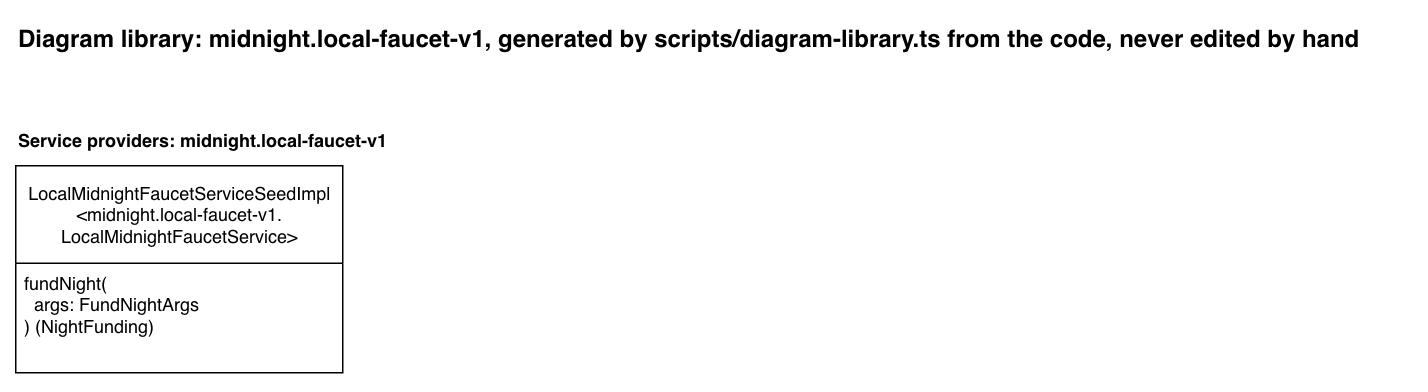

The diagram above was exported from draw.io. Its source (the exported page's mxGraphModel, read from the mxfile embedded in the PNG):
<mxGraphModel dx="1256" dy="606" grid="1" gridSize="10" guides="1" tooltips="1" connect="1" arrows="1" fold="1" page="1" pageScale="1" pageWidth="850" pageHeight="1100" math="0" shadow="0">
  <root>
    <mxCell id="0" />
    <mxCell id="1" parent="0" />
    <mxCell id="library-title" parent="1" style="text;html=1;fontStyle=1;fontSize=16;" value="Diagram library: midnight.local-faucet-v1, generated by scripts/diagram-library.ts from the code, never edited by hand" vertex="1">
      <mxGeometry height="30" width="931" x="40" y="40" as="geometry" />
    </mxCell>
    <mxCell id="heading-providers-midnight-local-faucet-v1" parent="1" style="text;html=1;fontStyle=1;" value="Service providers: midnight.local-faucet-v1" vertex="1">
      <mxGeometry height="20" width="269" x="40" y="110" as="geometry" />
    </mxCell>
    <mxCell id="provider-local-midnight-faucet-service" parent="1" style="swimlane;fontStyle=0;childLayout=stackLayout;horizontal=1;startSize=65;fillColor=default;horizontalStack=0;resizeParent=1;resizeParentMax=0;resizeLast=0;collapsible=1;marginBottom=0;html=1;fillStyle=solid;" value="LocalMidnightFaucetServiceSeedImpl&lt;br&gt;&amp;lt;midnight.local-faucet-v1.&lt;br&gt;LocalMidnightFaucetService&amp;gt;" vertex="1">
      <mxGeometry height="138" width="218" x="40" y="140" as="geometry" />
    </mxCell>
    <mxCell id="provider-local-midnight-faucet-service-fund-night" parent="provider-local-midnight-faucet-service" style="text;strokeColor=none;fillColor=none;align=left;verticalAlign=top;spacingLeft=4;spacingRight=4;overflow=hidden;rotatable=0;points=[[0,0.5],[1,0.5]];portConstraint=eastwest;whiteSpace=wrap;html=1;" value="fundNight(&lt;br&gt;&amp;nbsp; args: FundNightArgs&lt;br&gt;) (NightFunding)" vertex="1">
      <mxGeometry height="73" width="218" y="65" as="geometry" />
    </mxCell>
  </root>
</mxGraphModel>